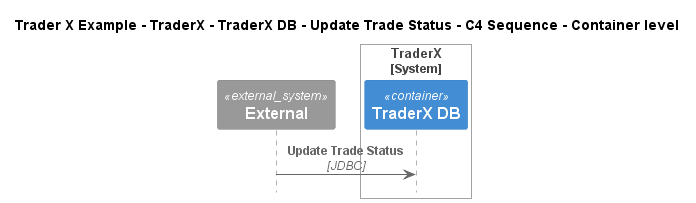

The diagram above was rendered by PlantUML. Its source (embedded in the PNG):
@startuml
!include ..\..\..\..\..\..\..\.c4s\C4_Sequence.puml

title Trader X Example - TraderX - TraderX DB - Update Trade Status - C4 Sequence - Container level

System_Ext(C4InterFlow.SoftwareSystems.ExternalSystem, "External", "")

System_Boundary(TraderXExample.SoftwareSystems.TraderX, "TraderX")
    ContainerDb(TraderXExample.SoftwareSystems.TraderX.Containers.TraderXDB, "TraderX DB", "", "Database which stores account")
Boundary_End()

Rel(C4InterFlow.SoftwareSystems.ExternalSystem, TraderXExample.SoftwareSystems.TraderX.Containers.TraderXDB, "Update Trade Status", "JDBC")


@enduml